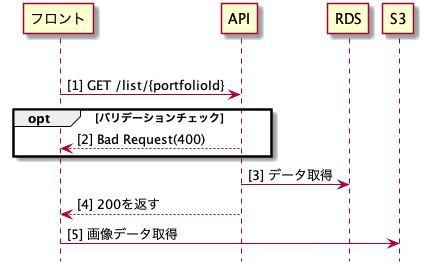

The diagram above was rendered by PlantUML. Its source (embedded in the PNG):
@startuml getListId

autonumber "[0]"
hide footbox

participant "フロント" as front
participant "API" as api
participant "RDS" as RDS
participant "S3" as s3

|||
front -> api : GET /list/{portfolioId}

opt バリデーションチェック
  front <-- api : Bad Request(400)
end

api -> RDS : データ取得

front <-- api : 200を返す

front -> s3 : 画像データ取得

@enduml